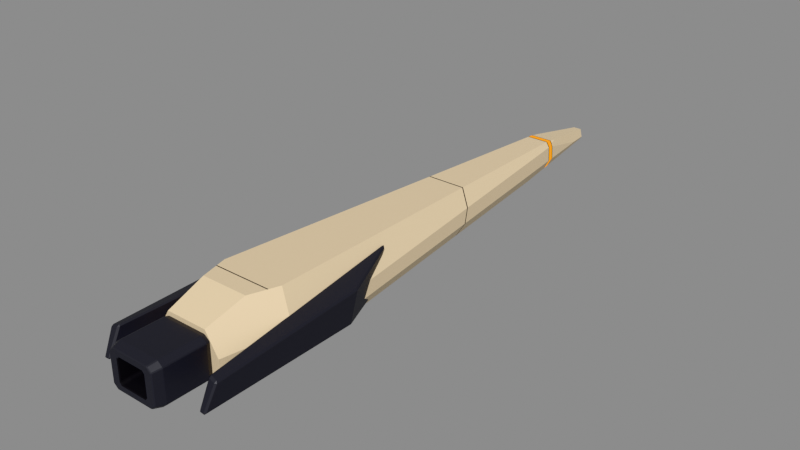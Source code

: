 # Source: A-Longnose.blend  (saved by Blender 5.1.30; exported with 4.5.12 LTS)
import bpy
from mathutils import Matrix  # noqa: F401  (used for matrix-valued properties, if any)

bpy.ops.wm.read_factory_settings(use_empty=True)
scene = bpy.context.scene
scene.name = 'Scene'

# ---- collections
col_longnose = bpy.data.collections.new('Longnose'); scene.collection.children.link(col_longnose)

# ---- materials (node trees are filled in below, after node groups)
mat_ivory_ceramic = bpy.data.materials.new('Ivory ceramic')
mat_ivory_ceramic.diffuse_color = (0.7991, 0.6514, 0.4397, 1.0)
mat_panel_recess = bpy.data.materials.new('Panel recess')
mat_panel_recess.diffuse_color = (0.03955, 0.02519, 0.01764, 1.0)
mat_amber_emitter = bpy.data.materials.new('Amber emitter')
mat_amber_emitter.diffuse_color = (1.0, 0.3712, 0.003035, 1.0)
mat_graphite = bpy.data.materials.new('Graphite')
mat_graphite.diffuse_color = (0.04817, 0.04817, 0.05781, 1.0)
mat_exhaust_interior = bpy.data.materials.new('Exhaust interior')
mat_exhaust_interior.diffuse_color = (0.006049, 0.005605, 0.006995, 1.0)

# ---- material node trees
mat_ivory_ceramic.use_nodes = True; mat_ivory_ceramic.node_tree.nodes.clear()
_N = mat_ivory_ceramic.node_tree.nodes; _L = mat_ivory_ceramic.node_tree.links
n0 = _N.new('ShaderNodeBsdfPrincipled'); n0.name = 'Principled BSDF'; n0.location = (-200, 100)
n0.inputs[0].default_value = (0.7991, 0.6514, 0.4397, 1.0)
n0.inputs[1].default_value = 0.07
n0.inputs[2].default_value = 0.52
n1 = _N.new('ShaderNodeOutputMaterial'); n1.name = 'Material Output'; n1.location = (200, 100)
_L.new(n0.outputs[0], n1.inputs[0])
n1.is_active_output = True
mat_panel_recess.use_nodes = True; mat_panel_recess.node_tree.nodes.clear()
_N = mat_panel_recess.node_tree.nodes; _L = mat_panel_recess.node_tree.links
n0 = _N.new('ShaderNodeBsdfPrincipled'); n0.name = 'Principled BSDF'; n0.location = (-200, 100)
n0.inputs[0].default_value = (0.03955, 0.02519, 0.01764, 1.0)
n0.inputs[2].default_value = 0.75
n1 = _N.new('ShaderNodeOutputMaterial'); n1.name = 'Material Output'; n1.location = (200, 100)
_L.new(n0.outputs[0], n1.inputs[0])
n1.is_active_output = True
mat_amber_emitter.use_nodes = True; mat_amber_emitter.node_tree.nodes.clear()
_N = mat_amber_emitter.node_tree.nodes; _L = mat_amber_emitter.node_tree.links
n0 = _N.new('ShaderNodeBsdfPrincipled'); n0.name = 'Principled BSDF'; n0.location = (-200, 100)
n0.inputs[0].default_value = (0.13, 0.04826, 0.0003946, 1.0)
n0.inputs[2].default_value = 0.33
n0.inputs[13].default_value = 0.05
n0.inputs[27].default_value = (1.0, 0.3712, 0.003035, 1.0)
n0.inputs[28].default_value = 0.94
n1 = _N.new('ShaderNodeOutputMaterial'); n1.name = 'Material Output'; n1.location = (200, 100)
_L.new(n0.outputs[0], n1.inputs[0])
n1.is_active_output = True
mat_graphite.use_nodes = True; mat_graphite.node_tree.nodes.clear()
_N = mat_graphite.node_tree.nodes; _L = mat_graphite.node_tree.links
n0 = _N.new('ShaderNodeBsdfPrincipled'); n0.name = 'Principled BSDF'; n0.location = (-200, 100)
n0.inputs[0].default_value = (0.04817, 0.04817, 0.05781, 1.0)
n0.inputs[1].default_value = 0.27
n0.inputs[2].default_value = 0.46
n1 = _N.new('ShaderNodeOutputMaterial'); n1.name = 'Material Output'; n1.location = (200, 100)
_L.new(n0.outputs[0], n1.inputs[0])
n1.is_active_output = True
mat_exhaust_interior.use_nodes = True; mat_exhaust_interior.node_tree.nodes.clear()
_N = mat_exhaust_interior.node_tree.nodes; _L = mat_exhaust_interior.node_tree.links
n0 = _N.new('ShaderNodeBsdfPrincipled'); n0.name = 'Principled BSDF'; n0.location = (-200, 100)
n0.inputs[0].default_value = (0.006049, 0.005605, 0.006995, 1.0)
n0.inputs[2].default_value = 0.83
n1 = _N.new('ShaderNodeOutputMaterial'); n1.name = 'Material Output'; n1.location = (200, 100)
_L.new(n0.outputs[0], n1.inputs[0])
n1.is_active_output = True

# ---- meshes
me_longnose___hull = bpy.data.meshes.new('Longnose • hull')
me_longnose___hull.from_pydata([(-0.04619, 3.04, -0.045), (-0.05585, 3.04, -0.02805), (-0.0377, 3.04, 0.0476), (0.0377, 3.04, 0.0476), (0.05585, 3.04, -0.02805), (0.04619, 3.04, -0.045), (0.189, -2.01, 0.2199), (-0.189, -2.01, 0.2199), (-0.3086, -2.01, 0.02697), (-0.3086, -2.01, -0.06343), (-0.2377, -2.01, -0.19), (0.2377, -2.01, -0.19), (0.3086, -2.01, -0.06343), (0.3086, -2.01, 0.02697), (-0.2648, -1.49, 0.3241), (-0.2168, -1.652, 0.331), (0.2168, -1.652, 0.331), (0.2648, -1.49, 0.3241), (-0.2677, -1.48, 0.3236), (0.2677, -1.48, 0.3236), (-0.2974, -1.38, 0.3193), (0.2974, -1.38, 0.3193), (0.178, 0.8833, 0.222), (-0.178, 0.8833, 0.222), (0.1773, 0.8952, 0.2215), (-0.1773, 0.8952, 0.2215), (0.1027, 2.309, 0.1607), (-0.1027, 2.309, 0.1607), (0.1023, 2.318, 0.1603), (-0.1023, 2.318, 0.1603), (0.101, 2.342, 0.1593), (-0.101, 2.342, 0.1593), (-0.1013, 2.372, 0.1546), (0.1013, 2.372, 0.1546), (-0.1014, 2.381, 0.1531), (0.1014, 2.381, 0.1531), (-0.1021, 2.447, 0.1425), (0.1021, 2.447, 0.1425), (0.3136, -1.49, -0.2308), (0.2947, -1.585, -0.2325), (-0.2947, -1.585, -0.2325), (-0.3136, -1.49, -0.2308), (0.3156, -1.48, -0.2306), (-0.3156, -1.48, -0.2306), (0.3802, -1.157, -0.2248), (-0.3802, -1.157, -0.2248), (-0.1982, 0.7844, -0.1899), (0.1982, 0.7844, -0.1899), (-0.1971, 0.7965, -0.1897), (0.1971, 0.7965, -0.1897), (-0.07811, 2.065, -0.1668), (0.07811, 2.065, -0.1668), (-0.06917, 2.338, -0.1327), (0.06917, 2.338, -0.1327), (-0.06888, 2.347, -0.1316), (0.06888, 2.347, -0.1316), (-0.06717, 2.4, -0.1251), (0.06717, 2.4, -0.1251), (-0.06688, 2.408, -0.1239), (0.06688, 2.408, -0.1239), (-0.2659, 0.8142, -0.06564), (-0.445, -1.153, -0.1105), (-0.4643, -1.366, -0.00366), (-0.4643, -1.366, 0.00834), (-0.263, 0.8468, 0.06982), (-0.2648, 0.8263, -0.06536), (-0.2618, 0.8588, 0.07015), (-0.1296, 2.312, 0.1105), (-0.1294, 2.314, 0.1101), (-0.1281, 2.328, -0.03111), (-0.1286, 2.323, 0.1079), (-0.1273, 2.337, -0.03091), (-0.1236, 2.377, 0.09526), (-0.1225, 2.39, -0.0297), (-0.1228, 2.387, 0.09311), (-0.1217, 2.399, -0.0295), (-0.07915, 2.866, -0.01884), (-0.4344, -1.49, -0.01514), (-0.4344, -1.49, 0.05045), (-0.4368, -1.48, -0.01421), (-0.4368, -1.48, 0.0509), (-0.4461, -1.442, 0.05264), (-0.1292, 2.314, 0.111), (-0.1274, 2.323, 0.113), (-0.1169, 2.374, 0.1253), (-0.1151, 2.383, 0.1274), (0.263, 0.8468, 0.06982), (0.4643, -1.366, 0.00834), (0.4643, -1.366, -0.00366), (0.445, -1.153, -0.1105), (0.2659, 0.8142, -0.06564), (0.2618, 0.8588, 0.07015), (0.2648, 0.8263, -0.06536), (0.1294, 2.314, 0.1101), (0.1296, 2.312, 0.1105), (0.1281, 2.328, -0.03111), (0.1286, 2.323, 0.1079), (0.1273, 2.337, -0.03091), (0.1236, 2.377, 0.09526), (0.1225, 2.39, -0.0297), (0.1228, 2.387, 0.09311), (0.1217, 2.399, -0.0295), (0.07915, 2.866, -0.01884), (0.4344, -1.49, 0.05045), (0.4344, -1.49, -0.01514), (0.4368, -1.48, 0.0509), (0.4368, -1.48, -0.01421), (0.4461, -1.442, 0.05264), (0.1292, 2.314, 0.111), (0.1274, 2.323, 0.113), (0.1169, 2.374, 0.1253), (0.1151, 2.383, 0.1274)], [], [(0, 1, 2, 3, 4, 5), (6, 7, 8, 9, 10, 11, 12, 13), (14, 15, 16, 17), (18, 14, 17, 19), (20, 18, 19, 21, 22, 23), (22, 24, 25, 23), (24, 26, 27, 25), (26, 28, 29, 27), (28, 30, 31, 29), (6, 16, 15, 7), (32, 31, 30, 33), (34, 32, 33, 35), (36, 34, 35, 37, 3, 2), (38, 39, 40, 41), (42, 38, 41, 43), (44, 42, 43, 45, 46, 47), (46, 48, 49, 47), (48, 50, 51, 49), (51, 50, 52, 53), (52, 54, 55, 53), (54, 56, 57, 55), (56, 58, 59, 57), (58, 0, 5, 59), (39, 11, 10, 40), (60, 61, 62, 63, 64), (65, 60, 64, 66), (67, 68, 69, 65, 66), (68, 70, 71, 69), (70, 72, 73, 71), (72, 74, 75, 73), (74, 76, 75), (77, 9, 8, 78), (79, 77, 78, 80), (81, 63, 62, 79, 80), (64, 63, 81, 20, 23), (66, 64, 23, 25), (82, 67, 66, 25, 27), (83, 82, 27, 29), (31, 32, 84, 83, 29), (32, 34, 85, 84), (34, 36, 85), (78, 8, 7, 15, 14), (80, 78, 14, 18), (20, 81, 80, 18), (46, 45, 61, 60), (48, 46, 60, 65), (52, 50, 48, 65, 69), (54, 52, 69, 71), (56, 54, 71, 73), (58, 56, 73, 75), (76, 1, 0, 58, 75), (41, 40, 10, 9, 77), (43, 41, 77, 79), (62, 61, 45, 43, 79), (68, 67, 82), (70, 68, 82, 83), (72, 70, 83, 84), (74, 72, 84, 85), (2, 1, 76, 74, 85, 36), (86, 87, 88, 89, 90), (91, 86, 90, 92), (93, 94, 91, 92, 95), (96, 93, 95, 97), (98, 96, 97, 99), (100, 98, 99, 101), (102, 100, 101), (103, 13, 12, 104), (105, 103, 104, 106), (88, 87, 107, 105, 106), (22, 21, 107, 87, 86), (24, 22, 86, 91), (94, 108, 26, 24, 91), (108, 109, 28, 26), (109, 110, 33, 30, 28), (110, 111, 35, 33), (111, 37, 35), (17, 16, 6, 13, 103), (19, 17, 103, 105), (107, 21, 19, 105), (90, 89, 44, 47), (92, 90, 47, 49), (51, 53, 95, 92, 49), (53, 55, 97, 95), (55, 57, 99, 97), (57, 59, 101, 99), (59, 5, 4, 102, 101), (39, 38, 104, 12, 11), (38, 42, 106, 104), (42, 44, 89, 88, 106), (108, 94, 93), (109, 108, 93, 96), (110, 109, 96, 98), (111, 110, 98, 100), (102, 4, 3, 37, 111, 100)])
me_longnose___hull.polygons.foreach_set('material_index', [0, 0, 0, 1, 0, 1, 0, 1, 2, 0, 2, 1, 0, 0, 0, 0, 1, 0, 0, 1, 2, 1, 0, 0, 0, 1, 0, 1, 2, 1, 0, 0, 0, 0, 0, 1, 0, 1, 2, 1, 0, 0, 0, 0, 0, 1, 0, 1, 2, 1, 0, 0, 0, 0, 0, 1, 2, 1, 0, 0, 1, 0, 1, 2, 1, 0, 0, 0, 0, 0, 1, 0, 1, 2, 1, 0, 0, 0, 0, 0, 1, 0, 1, 2, 1, 0, 0, 0, 0, 0, 1, 2, 1, 0])
me_longnose___hull.materials.append(mat_ivory_ceramic)
me_longnose___hull.materials.append(mat_panel_recess)
me_longnose___hull.materials.append(mat_amber_emitter)
me_longnose___hull.update()
me_longnose___square_exhaust = bpy.data.meshes.new('Longnose • square exhaust')
me_longnose___square_exhaust.from_pydata([(-0.1721, -1.956, 0.1711), (0.1721, -1.956, 0.1711), (0.2178, -1.956, 0.1352), (0.2178, -1.956, -0.1352), (0.1721, -1.956, -0.1711), (-0.1721, -1.956, -0.1711), (-0.2178, -1.956, -0.1352), (-0.2178, -1.956, 0.1352), (-0.1936, -2.046, 0.188), (0.1936, -2.046, 0.188), (0.242, -2.046, 0.1466), (0.242, -2.046, -0.1466), (0.1936, -2.046, -0.188), (-0.1936, -2.046, -0.188), (-0.242, -2.046, -0.1466), (-0.242, -2.046, 0.1466), (-0.1936, -2.42, 0.188), (0.1936, -2.42, 0.188), (0.242, -2.42, 0.1466), (0.242, -2.42, -0.1466), (0.1936, -2.42, -0.188), (-0.1936, -2.42, -0.188), (-0.242, -2.42, -0.1466), (-0.242, -2.42, 0.1466), (-0.1764, -2.5, 0.1692), (0.1764, -2.5, 0.1692), (0.2178, -2.5, 0.132), (0.2178, -2.5, -0.132), (0.1764, -2.5, -0.1692), (-0.1764, -2.5, -0.1692), (-0.2178, -2.5, -0.132), (-0.2178, -2.5, 0.132), (-0.12, -2.5, 0.1128), (0.12, -2.5, 0.1128), (0.1379, -2.5, 0.09362), (0.1379, -2.5, -0.09362), (0.12, -2.5, -0.1128), (-0.12, -2.5, -0.1128), (-0.1379, -2.5, -0.09362), (-0.1379, -2.5, 0.09362), (-0.1116, -2.427, 0.09964), (0.1116, -2.427, 0.09964), (0.1283, -2.427, 0.0837), (0.1283, -2.427, -0.0837), (0.1116, -2.427, -0.09964), (-0.1116, -2.427, -0.09964), (-0.1283, -2.427, -0.0837), (-0.1283, -2.427, 0.0837), (-0.0999, -2.258, 0.0846), (0.0999, -2.258, 0.0846), (0.1162, -2.258, 0.07106), (0.1162, -2.258, -0.07106), (0.0999, -2.258, -0.0846), (-0.0999, -2.258, -0.0846), (-0.1162, -2.258, -0.07106), (-0.1162, -2.258, 0.07106)], [], [(7, 0, 1, 2, 3, 4, 5, 6), (0, 8, 9, 1), (1, 9, 10, 2), (2, 10, 11, 3), (3, 11, 12, 4), (4, 12, 13, 5), (5, 13, 14, 6), (6, 14, 15, 7), (7, 15, 8, 0), (8, 16, 17, 9), (9, 17, 18, 10), (10, 18, 19, 11), (11, 19, 20, 12), (12, 20, 21, 13), (13, 21, 22, 14), (14, 22, 23, 15), (15, 23, 16, 8), (16, 24, 25, 17), (17, 25, 26, 18), (18, 26, 27, 19), (19, 27, 28, 20), (20, 28, 29, 21), (21, 29, 30, 22), (22, 30, 31, 23), (23, 31, 24, 16), (24, 32, 33, 25), (25, 33, 34, 26), (26, 34, 35, 27), (27, 35, 36, 28), (28, 36, 37, 29), (29, 37, 38, 30), (30, 38, 39, 31), (31, 39, 32, 24), (32, 40, 41, 33), (33, 41, 42, 34), (34, 42, 43, 35), (35, 43, 44, 36), (36, 44, 45, 37), (37, 45, 46, 38), (38, 46, 47, 39), (39, 47, 40, 32), (40, 48, 49, 41), (41, 49, 50, 42), (42, 50, 51, 43), (43, 51, 52, 44), (44, 52, 53, 45), (45, 53, 54, 46), (46, 54, 55, 47), (47, 55, 48, 40), (48, 55, 54, 53, 52, 51, 50, 49)])
me_longnose___square_exhaust.polygons.foreach_set('material_index', [0, 0, 0, 0, 0, 0, 0, 0, 0, 0, 0, 0, 0, 0, 0, 0, 0, 0, 0, 0, 0, 0, 0, 0, 0, 0, 0, 0, 0, 0, 0, 0, 0, 1, 1, 1, 1, 1, 1, 1, 1, 1, 1, 1, 1, 1, 1, 1, 1, 1])
me_longnose___square_exhaust.materials.append(mat_graphite)
me_longnose___square_exhaust.materials.append(mat_exhaust_interior)
me_longnose___square_exhaust.update()
me_longnose___port_fin = bpy.data.meshes.new('Longnose • port fin')
me_longnose___port_fin.from_pydata([(-0.5123, -0.8281, 0.1225), (-0.4802, -0.8793, -0.1837), (-0.5286, -2.351, -0.1454), (-0.5493, -2.244, 0.07284), (-0.2898, -0.4728, -0.1784), (-0.2862, -0.2765, 0.199), (-0.468, -2.233, 0.09511), (-0.4695, -2.349, -0.1401), (-0.3133, -0.2804, 0.1916), (-0.3248, -0.4744, -0.1815)], [], [(0, 1, 2, 3), (4, 5, 6, 7), (3, 6, 5, 8, 0), (7, 2, 1, 9, 4), (6, 3, 2, 7), (8, 5, 4, 9), (8, 9, 1, 0)])
me_longnose___port_fin.materials.append(mat_graphite)
me_longnose___port_fin.update()
me_longnose___starboard_fin = bpy.data.meshes.new('Longnose • starboard fin')
me_longnose___starboard_fin.from_pydata([(0.4802, -0.8793, -0.1837), (0.5123, -0.8281, 0.1225), (0.5493, -2.244, 0.07284), (0.5286, -2.351, -0.1454), (0.2862, -0.2765, 0.199), (0.2898, -0.4728, -0.1784), (0.4695, -2.349, -0.1401), (0.468, -2.233, 0.09511), (0.3133, -0.2804, 0.1916), (0.3248, -0.4744, -0.1815)], [], [(0, 1, 2, 3), (4, 5, 6, 7), (7, 2, 1, 8, 4), (3, 6, 5, 9, 0), (2, 7, 6, 3), (4, 8, 9, 5), (9, 8, 1, 0)])
me_longnose___starboard_fin.materials.append(mat_graphite)
me_longnose___starboard_fin.update()

# ---- objects
ob_longnose___hull = bpy.data.objects.new('Longnose • hull', me_longnose___hull)
ob_longnose___square_exhaust = bpy.data.objects.new('Longnose • square exhaust', me_longnose___square_exhaust)
ob_longnose___port_fin = bpy.data.objects.new('Longnose • port fin', me_longnose___port_fin)
ob_longnose___starboard_fin = bpy.data.objects.new('Longnose • starboard fin', me_longnose___starboard_fin)

# ---- transforms, parenting, visibility, modifiers, constraints
ob_longnose___hull.location = (0.0, 0.0, 0.0)
ob_longnose___square_exhaust.location = (0.0, 0.0, 0.0)
_m = ob_longnose___square_exhaust.modifiers.new('Edge highlights', 'BEVEL')
_m.width = 0.006
_m.width_pct = 0.006
_m.angle_limit = 0.4014
ob_longnose___port_fin.location = (0.0, 0.0, 0.0)
_m = ob_longnose___port_fin.modifiers.new('Edge highlights', 'BEVEL')
_m.width = 0.014
_m.width_pct = 0.014
_m.angle_limit = 0.4014
ob_longnose___starboard_fin.location = (0.0, 0.0, 0.0)
_m = ob_longnose___starboard_fin.modifiers.new('Edge highlights', 'BEVEL')
_m.width = 0.014
_m.width_pct = 0.014
_m.angle_limit = 0.4014

# ---- collection membership
col_longnose.objects.link(ob_longnose___hull)
col_longnose.objects.link(ob_longnose___square_exhaust)
col_longnose.objects.link(ob_longnose___port_fin)
col_longnose.objects.link(ob_longnose___starboard_fin)

# ---- scene / render settings (as saved in the file)
scene.frame_start = 1; scene.frame_end = 250; scene.frame_set(1)
scene.render.engine = 'BLENDER_EEVEE_NEXT'
scene.render.bake_bias = 0.0
scene.render.bake_samples = 0
scene.cycles.sampling_pattern = 'TABULATED_SOBOL'
scene.eevee.use_volume_custom_range = False
scene.view_settings.view_transform = 'Khronos PBR Neutral'
bpy.context.view_layer.update()

# ---- added for rendering (the .blend has no active camera and no usable light): camera, sun + grey world if the file has none
cam_auto = bpy.data.cameras.new('AutoCamera')
cam_auto.lens = 50.0
cam_auto.sensor_width = 36.0
cam_auto.clip_end = 1000.0
ob_auto_camera = bpy.data.objects.new('AutoCamera', cam_auto)
scene.collection.objects.link(ob_auto_camera)
ob_auto_camera.location = (5.2509, -6.03108, 4.24997)
ob_auto_camera.rotation_euler = (1.09748, -7.21219e-08, 0.694738)
scene.camera = ob_auto_camera
light_auto_sun = bpy.data.lights.new('AutoSun', 'SUN')
light_auto_sun.energy = 3.0
light_auto_sun.angle = 0.0523599
ob_auto_sun = bpy.data.objects.new('AutoSun', light_auto_sun)
scene.collection.objects.link(ob_auto_sun)
ob_auto_sun.rotation_euler = (0.872665, 0.174533, 0.523599)
if scene.world is None:
    world_auto = bpy.data.worlds.new('AutoWorld')
    world_auto.color = (0.3, 0.3, 0.3)
    scene.world = world_auto
bpy.context.view_layer.update()
